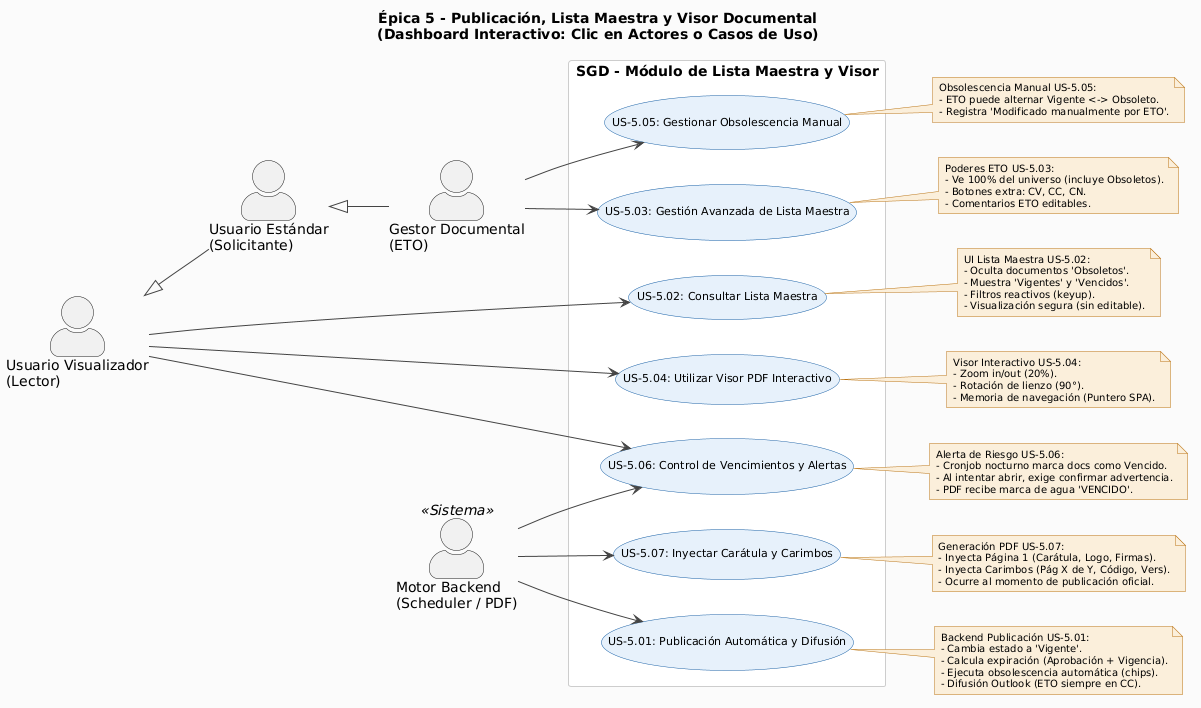

The diagram above was rendered by PlantUML. Its source (embedded in the PNG):
@startuml
left to right direction
skinparam actorStyle awesome
skinparam backgroundColor #FAFAFA

skinparam usecase {
  BackgroundColor #E6F1FB
  BorderColor #185FA5
  FontSize 11
  ArrowColor #444444
}
skinparam note {
  BackgroundColor #FAEEDA
  BorderColor #BA7517
  FontSize 10
}
skinparam rectangle {
  BackgroundColor #FFFFFF
  BorderColor #CCCCCC
}

title Épica 5 - Publicación, Lista Maestra y Visor Documental\n(Dashboard Interactivo: Clic en Actores o Casos de Uso)

' ===== ACTORES =====
actor "Usuario Visualizador\n(Lector)" as VIZ
actor "Usuario Estándar\n(Solicitante)" as STD
actor "Gestor Documental\n(ETO)" as ETO
actor "Motor Backend\n(Scheduler / PDF)" as MOTOR <<Sistema>>

' Herencia de Permisos
VIZ <|-- STD
STD <|-- ETO

' ===== MÓDULO =====
rectangle "SGD - Módulo de Lista Maestra y Visor" {
  
  usecase "US-5.01: Publicación Automática y Difusión" as UC501
  usecase "US-5.02: Consultar Lista Maestra" as UC502
  usecase "US-5.03: Gestión Avanzada de Lista Maestra" as UC503
  usecase "US-5.04: Utilizar Visor PDF Interactivo" as UC504
  usecase "US-5.05: Gestionar Obsolescencia Manual" as UC505
  usecase "US-5.06: Control de Vencimientos y Alertas" as UC506
  usecase "US-5.07: Inyectar Carátula y Carimbos" as UC507

}

' ===== ASOCIACIONES =====
' VIZ es la base. Lo que hace VIZ, lo hacen todos por herencia.
VIZ --> UC502
VIZ --> UC504
VIZ --> UC506

' ETO tiene permisos exclusivos de gestión
ETO --> UC503
ETO --> UC505

' El motor ejecuta procesos en background
MOTOR --> UC501
MOTOR --> UC506
MOTOR --> UC507

' ===== NOTAS CONECTADAS EXPLÍCITAMENTE (Para Interactividad JS) =====

note "Backend Publicación US-5.01:\n- Cambia estado a 'Vigente'.\n- Calcula expiración (Aprobación + Vigencia).\n- Ejecuta obsolescencia automática (chips).\n- Difusión Outlook (ETO siempre en CC)." as N501
UC501 .. N501

note "UI Lista Maestra US-5.02:\n- Oculta documentos 'Obsoletos'.\n- Muestra 'Vigentes' y 'Vencidos'.\n- Filtros reactivos (keyup).\n- Visualización segura (sin editable)." as N502
UC502 .. N502

note "Poderes ETO US-5.03:\n- Ve 100% del universo (incluye Obsoletos).\n- Botones extra: CV, CC, CN.\n- Comentarios ETO editables." as N503
UC503 .. N503

note "Visor Interactivo US-5.04:\n- Zoom in/out (20%).\n- Rotación de lienzo (90°).\n- Memoria de navegación (Puntero SPA)." as N504
UC504 .. N504

note "Obsolescencia Manual US-5.05:\n- ETO puede alternar Vigente <-> Obsoleto.\n- Registra 'Modificado manualmente por ETO'." as N505
UC505 .. N505

note "Alerta de Riesgo US-5.06:\n- Cronjob nocturno marca docs como Vencido.\n- Al intentar abrir, exige confirmar advertencia.\n- PDF recibe marca de agua 'VENCIDO'." as N506
UC506 .. N506

note "Generación PDF US-5.07:\n- Inyecta Página 1 (Carátula, Logo, Firmas).\n- Inyecta Carimbos (Pág X de Y, Código, Vers).\n- Ocurre al momento de publicación oficial." as N507
UC507 .. N507
@enduml